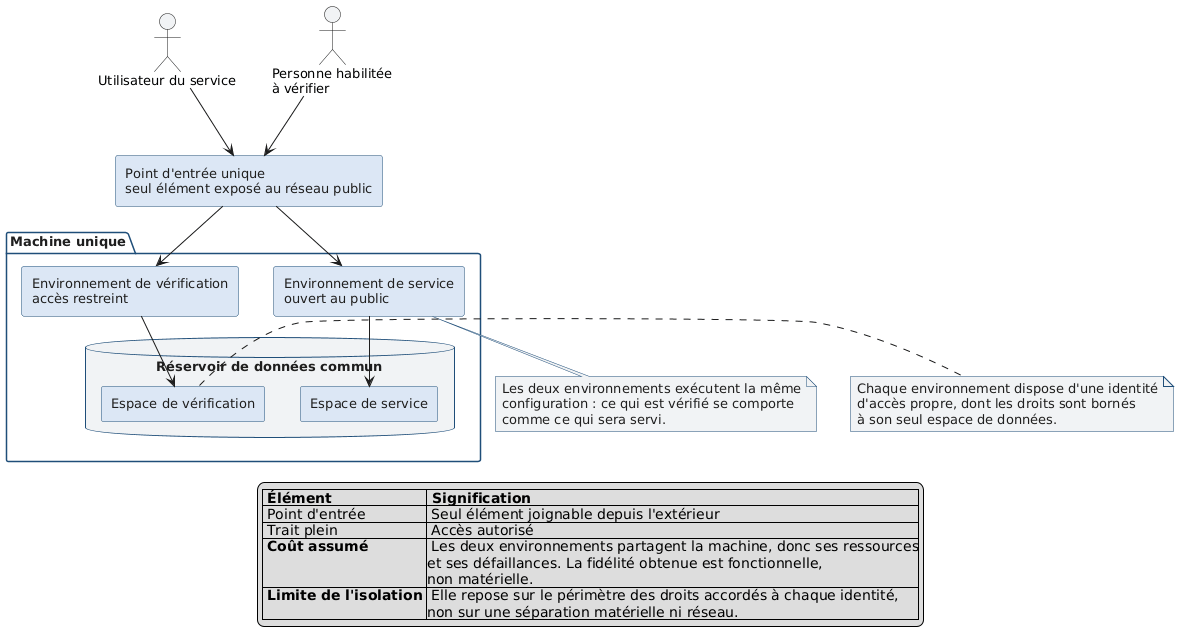

The diagram above was rendered by PlantUML. Its source (embedded in the PNG):
@startuml besoin-environnements
skinparam shadowing false
skinparam defaultFontName Helvetica
skinparam defaultFontSize 13
skinparam rectangle {
  BorderColor #1F4E79
  BackgroundColor #DCE7F5
  FontColor #1E1E1E
}
skinparam database {
  BorderColor #1F4E79
  BackgroundColor #F1F3F5
  FontColor #1E1E1E
}
skinparam note {
  BorderColor #1F4E79
  BackgroundColor #F1F3F5
  FontColor #1E1E1E
}
skinparam package {
  BorderColor #1F4E79
  FontColor #1E1E1E
}

actor "Utilisateur du service" as PUBLIC
actor "Personne habilitée\nà vérifier" as VERIF

rectangle "Point d'entrée unique\nseul élément exposé au réseau public" as ENTREE

package "Machine unique" {
  rectangle "Environnement de vérification\naccès restreint" as PREPROD
  rectangle "Environnement de service\nouvert au public" as PROD

  database "Réservoir de données commun" as RESERVOIR {
    rectangle "Espace de vérification" as ESPPRE
    rectangle "Espace de service" as ESPPROD
  }
}

PUBLIC --> ENTREE
VERIF --> ENTREE
ENTREE --> PREPROD
ENTREE --> PROD

PREPROD --> ESPPRE
PROD --> ESPPROD

note right of ESPPRE
  Chaque environnement dispose d'une identité
  d'accès propre, dont les droits sont bornés
  à son seul espace de données.
end note

note bottom of PROD
  Les deux environnements exécutent la même
  configuration : ce qui est vérifié se comporte
  comme ce qui sera servi.
end note

legend bottom
|= Élément |= Signification |
| Point d'entrée | Seul élément joignable depuis l'extérieur |
| Trait plein | Accès autorisé |
| <b>Coût assumé</b> | Les deux environnements partagent la machine, donc ses ressources\net ses défaillances. La fidélité obtenue est fonctionnelle,\nnon matérielle. |
| <b>Limite de l'isolation</b> | Elle repose sur le périmètre des droits accordés à chaque identité,\nnon sur une séparation matérielle ni réseau. |
endlegend
@enduml